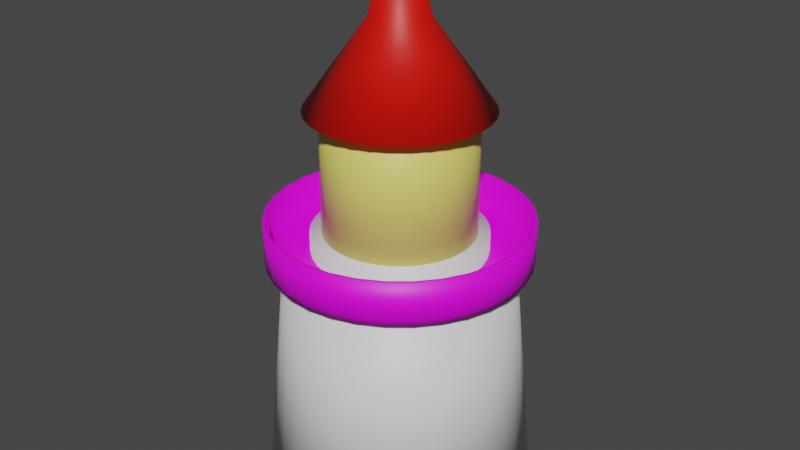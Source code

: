# Source: simpleLighthouse.blend  (saved by Blender 2.80.75; exported with 4.5.12 LTS)
import bpy
from mathutils import Matrix  # noqa: F401  (used for matrix-valued properties, if any)

bpy.ops.wm.read_factory_settings(use_empty=True)
scene = bpy.context.scene
scene.name = 'Scene'

# ---- collections
col_collection = bpy.data.collections.new('Collection'); scene.collection.children.link(col_collection)

# ---- materials (node trees are filled in below, after node groups)
mat_basemat = bpy.data.materials.new('baseMat')
mat_basemat.use_transparent_shadow = False
mat_fencematerial = bpy.data.materials.new('fenceMaterial')
mat_fencematerial.use_transparent_shadow = False
mat_transparent_grid = bpy.data.materials.new('transparent grid')
mat_transparent_grid.use_transparent_shadow = False
mat_top = bpy.data.materials.new('top')
mat_top.use_transparent_shadow = False

# ---- material node trees
mat_basemat.use_nodes = True; mat_basemat.node_tree.nodes.clear()
_N = mat_basemat.node_tree.nodes; _L = mat_basemat.node_tree.links
n0 = _N.new('ShaderNodeOutputMaterial'); n0.name = 'Material Output'; n0.location = (300, 300)
n1 = _N.new('ShaderNodeBsdfPrincipled'); n1.name = 'Principled BSDF'; n1.location = (10, 300)
n1.distribution = 'GGX'
n1.subsurface_method = 'BURLEY'
n1.inputs[3].default_value = 1.45
n1.inputs[27].default_value = (0.0, 0.0, 0.0, 1.0)
n1.inputs[28].default_value = 1.0
_L.new(n1.outputs[0], n0.inputs[0])
n0.is_active_output = True
mat_fencematerial.use_nodes = True; mat_fencematerial.node_tree.nodes.clear()
_N = mat_fencematerial.node_tree.nodes; _L = mat_fencematerial.node_tree.links
n0 = _N.new('ShaderNodeOutputMaterial'); n0.name = 'Material Output'; n0.location = (300, 300)
n1 = _N.new('ShaderNodeBsdfPrincipled'); n1.name = 'Principled BSDF'; n1.location = (10, 300)
n1.distribution = 'GGX'
n1.subsurface_method = 'BURLEY'
n1.inputs[3].default_value = 1.45
n1.inputs[27].default_value = (0.0, 0.0, 0.0, 1.0)
n1.inputs[28].default_value = 1.0
n2 = _N.new('ShaderNodeTexImage'); n2.name = 'Image Texture'; n2.location = (-190, 280)
_L.new(n1.outputs[0], n0.inputs[0])
_L.new(n2.outputs[0], n1.inputs[0])
n0.is_active_output = True
mat_transparent_grid.use_nodes = True; mat_transparent_grid.node_tree.nodes.clear()
_N = mat_transparent_grid.node_tree.nodes; _L = mat_transparent_grid.node_tree.links
n0 = _N.new('ShaderNodeOutputMaterial'); n0.name = 'Material Output'; n0.location = (300, 300)
n1 = _N.new('ShaderNodeBsdfPrincipled'); n1.name = 'Principled BSDF'; n1.location = (10, 300)
n1.distribution = 'GGX'
n1.subsurface_method = 'BURLEY'
n1.inputs[0].default_value = (0.8, 0.7314, 0.1603, 1.0)
n1.inputs[3].default_value = 1.45
n1.inputs[27].default_value = (0.0, 0.0, 0.0, 1.0)
n1.inputs[28].default_value = 1.0
_L.new(n1.outputs[0], n0.inputs[0])
n0.is_active_output = True
mat_top.use_nodes = True; mat_top.node_tree.nodes.clear()
_N = mat_top.node_tree.nodes; _L = mat_top.node_tree.links
n0 = _N.new('ShaderNodeOutputMaterial'); n0.name = 'Material Output'; n0.location = (300, 300)
n1 = _N.new('ShaderNodeBsdfPrincipled'); n1.name = 'Principled BSDF'; n1.location = (10, 300)
n1.distribution = 'GGX'
n1.subsurface_method = 'BURLEY'
n1.inputs[0].default_value = (0.8, 0.005073, 0.0, 1.0)
n1.inputs[3].default_value = 1.45
n1.inputs[27].default_value = (0.0, 0.0, 0.0, 1.0)
n1.inputs[28].default_value = 1.0
_L.new(n1.outputs[0], n0.inputs[0])
n0.is_active_output = True

# ---- world
world_world = bpy.data.worlds.new('World'); scene.world = world_world
world_world.use_nodes = True; world_world.node_tree.nodes.clear()
_N = world_world.node_tree.nodes; _L = world_world.node_tree.links
n0 = _N.new('ShaderNodeOutputWorld'); n0.name = 'World Output'; n0.location = (300, 300)
n1 = _N.new('ShaderNodeBackground'); n1.name = 'Background'; n1.location = (10, 300)
n1.inputs[0].default_value = (0.05088, 0.05088, 0.05088, 1.0)
_L.new(n1.outputs[0], n0.inputs[0])
n0.is_active_output = True
world_world.color = (0.05088, 0.05088, 0.05088)
world_world.use_sun_shadow = False
world_world.sun_shadow_jitter_overblur = 0.0

# ---- meshes
me_cylinder = bpy.data.meshes.new('Cylinder')
me_cylinder.from_pydata([(-4.332e-08, 1.809, -0.03551), (-3.282e-08, 1.515, 3.078), (0.3529, 1.774, -0.03551), (0.2957, 1.486, 3.078), (0.6922, 1.671, -0.03551), (0.58, 1.4, 3.078), (1.005, 1.504, -0.03551), (0.842, 1.26, 3.078), (1.279, 1.279, -0.03551), (1.072, 1.072, 3.078), (1.504, 1.005, -0.03551), (1.26, 0.842, 3.078), (1.671, 0.6922, -0.03551), (1.4, 0.58, 3.078), (1.774, 0.3529, -0.03551), (1.486, 0.2957, 3.078), (1.809, -1.211e-07, -0.03551), (1.515, -4.161e-08, 3.078), (1.774, -0.3529, -0.03551), (1.486, -0.2957, 3.078), (1.671, -0.6922, -0.03551), (1.4, -0.58, 3.078), (1.504, -1.005, -0.03551), (1.26, -0.842, 3.078), (1.279, -1.279, -0.03551), (1.072, -1.072, 3.078), (1.005, -1.504, -0.03551), (0.842, -1.26, 3.078), (0.6922, -1.671, -0.03551), (0.58, -1.4, 3.078), (0.3529, -1.774, -0.03551), (0.2957, -1.486, 3.078), (-6.327e-07, -1.809, -0.03551), (-5.266e-07, -1.515, 3.078), (-0.3529, -1.774, -0.03551), (-0.2957, -1.486, 3.078), (-0.6922, -1.671, -0.03551), (-0.58, -1.4, 3.078), (-1.005, -1.504, -0.03551), (-0.842, -1.26, 3.078), (-1.279, -1.279, -0.03551), (-1.072, -1.072, 3.078), (-1.504, -1.005, -0.03551), (-1.26, -0.842, 3.078), (-1.671, -0.6922, -0.03551), (-1.4, -0.58, 3.078), (-1.774, -0.3529, -0.03551), (-1.486, -0.2957, 3.078), (-1.809, 1.489e-06, -0.03551), (-1.515, 1.307e-06, 3.078), (-1.774, 0.3529, -0.03551), (-1.486, 0.2957, 3.078), (-1.671, 0.6922, -0.03551), (-1.4, 0.58, 3.078), (-1.504, 1.005, -0.03551), (-1.26, 0.842, 3.078), (-1.279, 1.279, -0.03551), (-1.072, 1.072, 3.078), (-1.005, 1.504, -0.03551), (-0.842, 1.26, 3.078), (-0.6922, 1.671, -0.03551), (-0.5799, 1.4, 3.078), (-0.3529, 1.774, -0.03551), (-0.2957, 1.486, 3.078), (-2.198e-08, 1.157, 3.078), (0.2258, 1.135, 3.078), (0.4429, 1.069, 3.078), (0.6429, 0.9622, 3.078), (0.8183, 0.8183, 3.078), (0.9622, 0.6429, 3.078), (1.069, 0.4429, 3.078), (1.135, 0.2258, 3.078), (1.157, 5.364e-08, 3.078), (1.135, -0.2258, 3.078), (1.069, -0.4429, 3.078), (0.9622, -0.6429, 3.078), (0.8183, -0.8183, 3.078), (0.6429, -0.9622, 3.078), (0.4429, -1.069, 3.078), (0.2258, -1.135, 3.078), (-3.991e-07, -1.157, 3.078), (-0.2258, -1.135, 3.078), (-0.4429, -1.069, 3.078), (-0.6429, -0.9622, 3.078), (-0.8183, -0.8183, 3.078), (-0.9622, -0.6429, 3.078), (-1.069, -0.4429, 3.078), (-1.135, -0.2258, 3.078), (-1.157, 1.084e-06, 3.078), (-1.135, 0.2258, 3.078), (-1.069, 0.4429, 3.078), (-0.9622, 0.6429, 3.078), (-0.8183, 0.8183, 3.078), (-0.6429, 0.9622, 3.078), (-0.4429, 1.069, 3.078), (-0.2258, 1.135, 3.078), (8.449e-08, 1.157, 3.461), (0.2258, 1.135, 3.461), (0.4429, 1.069, 3.461), (0.6429, 0.9622, 3.461), (0.8183, 0.8183, 3.461), (0.9622, 0.6429, 3.461), (1.069, 0.4429, 3.461), (1.135, 0.2258, 3.461), (1.157, 5.364e-08, 3.461), (1.135, -0.2258, 3.461), (1.069, -0.4429, 3.461), (0.9622, -0.6429, 3.461), (0.8183, -0.8183, 3.461), (0.6429, -0.9622, 3.461), (0.4429, -1.069, 3.461), (0.2258, -1.135, 3.461), (-2.926e-07, -1.157, 3.461), (-0.2258, -1.135, 3.461), (-0.4429, -1.069, 3.461), (-0.6429, -0.9622, 3.461), (-0.8183, -0.8183, 3.461), (-0.9622, -0.6429, 3.461), (-1.069, -0.4429, 3.461), (-1.135, -0.2258, 3.461), (-1.157, 1.084e-06, 3.461), (-1.135, 0.2258, 3.461), (-1.069, 0.4429, 3.461), (-0.9622, 0.6429, 3.461), (-0.8183, 0.8183, 3.461), (-0.6429, 0.9622, 3.461), (-0.4429, 1.069, 3.461), (-0.2258, 1.135, 3.461)], [], [(0, 1, 3, 2), (2, 3, 5, 4), (4, 5, 7, 6), (6, 7, 9, 8), (8, 9, 11, 10), (10, 11, 13, 12), (12, 13, 15, 14), (14, 15, 17, 16), (16, 17, 19, 18), (18, 19, 21, 20), (20, 21, 23, 22), (22, 23, 25, 24), (24, 25, 27, 26), (26, 27, 29, 28), (28, 29, 31, 30), (30, 31, 33, 32), (32, 33, 35, 34), (34, 35, 37, 36), (36, 37, 39, 38), (38, 39, 41, 40), (40, 41, 43, 42), (42, 43, 45, 44), (44, 45, 47, 46), (46, 47, 49, 48), (48, 49, 51, 50), (50, 51, 53, 52), (52, 53, 55, 54), (54, 55, 57, 56), (56, 57, 59, 58), (58, 59, 61, 60), (17, 15, 71, 72), (60, 61, 63, 62), (62, 63, 1, 0), (0, 2, 4, 6, 8, 10, 12, 14, 16, 18, 20, 22, 24, 26, 28, 30, 32, 34, 36, 38, 40, 42, 44, 46, 48, 50, 52, 54, 56, 58, 60, 62), (72, 71, 103, 104), (35, 33, 80, 81), (53, 51, 89, 90), (9, 7, 67, 68), (27, 25, 76, 77), (45, 43, 85, 86), (63, 61, 94, 95), (19, 17, 72, 73), (37, 35, 81, 82), (55, 53, 90, 91), (11, 9, 68, 69), (29, 27, 77, 78), (47, 45, 86, 87), (3, 1, 64, 65), (1, 63, 95, 64), (21, 19, 73, 74), (39, 37, 82, 83), (57, 55, 91, 92), (13, 11, 69, 70), (31, 29, 78, 79), (49, 47, 87, 88), (5, 3, 65, 66), (23, 21, 74, 75), (41, 39, 83, 84), (59, 57, 92, 93), (15, 13, 70, 71), (33, 31, 79, 80), (51, 49, 88, 89), (7, 5, 66, 67), (25, 23, 75, 76), (43, 41, 84, 85), (61, 59, 93, 94), (97, 96, 127, 126, 125, 124, 123, 122, 121, 120, 119, 118, 117, 116, 115, 114, 113, 112, 111, 110, 109, 108, 107, 106, 105, 104, 103, 102, 101, 100, 99, 98), (86, 85, 117, 118), (73, 72, 104, 105), (87, 86, 118, 119), (74, 73, 105, 106), (88, 87, 119, 120), (75, 74, 106, 107), (89, 88, 120, 121), (76, 75, 107, 108), (90, 89, 121, 122), (77, 76, 108, 109), (91, 90, 122, 123), (78, 77, 109, 110), (65, 64, 96, 97), (92, 91, 123, 124), (79, 78, 110, 111), (66, 65, 97, 98), (93, 92, 124, 125), (80, 79, 111, 112), (67, 66, 98, 99), (94, 93, 125, 126), (81, 80, 112, 113), (68, 67, 99, 100), (95, 94, 126, 127), (82, 81, 113, 114), (69, 68, 100, 101), (64, 95, 127, 96), (83, 82, 114, 115), (70, 69, 101, 102), (84, 83, 115, 116), (71, 70, 102, 103), (85, 84, 116, 117)])
me_cylinder.polygons.foreach_set('use_smooth', [True] * 98)
_uv = me_cylinder.uv_layers.new(name='UVMap')
_uv.uv.foreach_set('vector', [1.0, 0.5, 1.0, 1.0, 0.9688, 1.0, 0.9688, 0.5, 0.9688, 0.5, 0.9688, 1.0, 0.9375, 1.0, 0.9375, 0.5, 0.9375, 0.5, 0.9375, 1.0, 0.9062, 1.0, 0.9062, 0.5, 0.9062, 0.5, 0.9062, 1.0, 0.875, 1.0, 0.875, 0.5, 0.875, 0.5, 0.875, 1.0, 0.8438, 1.0, 0.8438, 0.5, 0.8438, 0.5, 0.8438, 1.0, 0.8125, 1.0, 0.8125, 0.5, 0.8125, 0.5, 0.8125, 1.0, 0.7812, 1.0, 0.7812, 0.5, 0.7812, 0.5, 0.7812, 1.0, 0.75, 1.0, 0.75, 0.5, 0.75, 0.5, 0.75, 1.0, 0.7188, 1.0, 0.7188, 0.5, 0.7188, 0.5, 0.7188, 1.0, 0.6875, 1.0, 0.6875, 0.5, 0.6875, 0.5, 0.6875, 1.0, 0.6562, 1.0, 0.6562, 0.5, 0.6562, 0.5, 0.6562, 1.0, 0.625, 1.0, 0.625, 0.5, 0.625, 0.5, 0.625, 1.0, 0.5938, 1.0, 0.5938, 0.5, 0.5938, 0.5, 0.5938, 1.0, 0.5625, 1.0, 0.5625, 0.5, 0.5625, 0.5, 0.5625, 1.0, 0.5312, 1.0, 0.5312, 0.5, 0.5312, 0.5, 0.5312, 1.0, 0.5, 1.0, 0.5, 0.5, 0.5, 0.5, 0.5, 1.0, 0.4688, 1.0, 0.4688, 0.5, 0.4688, 0.5, 0.4688, 1.0, 0.4375, 1.0, 0.4375, 0.5, 0.4375, 0.5, 0.4375, 1.0, 0.4062, 1.0, 0.4062, 0.5, 0.4062, 0.5, 0.4062, 1.0, 0.375, 1.0, 0.375, 0.5, 0.375, 0.5, 0.375, 1.0, 0.3438, 1.0, 0.3438, 0.5, 0.3438, 0.5, 0.3438, 1.0, 0.3125, 1.0, 0.3125, 0.5, 0.3125, 0.5, 0.3125, 1.0, 0.2812, 1.0, 0.2812, 0.5, 0.2812, 0.5, 0.2812, 1.0, 0.25, 1.0, 0.25, 0.5, 0.25, 0.5, 0.25, 1.0, 0.2188, 1.0, 0.2188, 0.5, 0.2188, 0.5, 0.2188, 1.0, 0.1875, 1.0, 0.1875, 0.5, 0.1875, 0.5, 0.1875, 1.0, 0.1562, 1.0, 0.1562, 0.5, 0.1562, 0.5, 0.1562, 1.0, 0.125, 1.0, 0.125, 0.5, 0.125, 0.5, 0.125, 1.0, 0.09375, 1.0, 0.09375, 0.5, 0.09375, 0.5, 0.09375, 1.0, 0.0625, 1.0, 0.0625, 0.5, 0.75, 1.0, 0.7812, 1.0, 0.7812, 1.0, 0.75, 1.0, 0.0625, 0.5, 0.0625, 1.0, 0.03125, 1.0, 0.03125, 0.5, 0.03125, 0.5, 0.03125, 1.0, 0.0, 1.0, 0.0, 0.5, 0.75, 0.49, 0.7968, 0.4854, 0.8418, 0.4717, 0.8833, 0.4496, 0.9197, 0.4197, 0.9496, 0.3833, 0.9717, 0.3418, 0.9854, 0.2968, 0.99, 0.25, 0.9854, 0.2032, 0.9717, 0.1582, 0.9496, 0.1167, 0.9197, 0.08029, 0.8833, 0.05045, 0.8418, 0.02827, 0.7968, 0.01461, 0.75, 0.01, 0.7032, 0.01461, 0.6582, 0.02827, 0.6167, 0.05045, 0.5803, 0.08029, 0.5504, 0.1167, 0.5283, 0.1582, 0.5146, 0.2032, 0.51, 0.25, 0.5146, 0.2968, 0.5283, 0.3418, 0.5504, 0.3833, 0.5803, 0.4197, 0.6167, 0.4496, 0.6582, 0.4717, 0.7032, 0.4854, 0.75, 1.0, 0.7812, 1.0, 0.7812, 1.0, 0.75, 1.0, 0.4688, 1.0, 0.5, 1.0, 0.5, 1.0, 0.4688, 1.0, 0.1875, 1.0, 0.2188, 1.0, 0.2188, 1.0, 0.1875, 1.0, 0.875, 1.0, 0.9062, 1.0, 0.9062, 1.0, 0.875, 1.0, 0.5938, 1.0, 0.625, 1.0, 0.625, 1.0, 0.5938, 1.0, 0.3125, 1.0, 0.3438, 1.0, 0.3438, 1.0, 0.3125, 1.0, 0.03125, 1.0, 0.0625, 1.0, 0.0625, 1.0, 0.03125, 1.0, 0.7188, 1.0, 0.75, 1.0, 0.75, 1.0, 0.7188, 1.0, 0.4375, 1.0, 0.4688, 1.0, 0.4688, 1.0, 0.4375, 1.0, 0.1562, 1.0, 0.1875, 1.0, 0.1875, 1.0, 0.1562, 1.0, 0.8438, 1.0, 0.875, 1.0, 0.875, 1.0, 0.8438, 1.0, 0.5625, 1.0, 0.5938, 1.0, 0.5938, 1.0, 0.5625, 1.0, 0.2812, 1.0, 0.3125, 1.0, 0.3125, 1.0, 0.2812, 1.0, 0.9688, 1.0, 1.0, 1.0, 1.0, 1.0, 0.9688, 1.0, 0.0, 1.0, 0.03125, 1.0, 0.03125, 1.0, 0.0, 1.0, 0.6875, 1.0, 0.7188, 1.0, 0.7188, 1.0, 0.6875, 1.0, 0.4062, 1.0, 0.4375, 1.0, 0.4375, 1.0, 0.4062, 1.0, 0.125, 1.0, 0.1562, 1.0, 0.1562, 1.0, 0.125, 1.0, 0.8125, 1.0, 0.8438, 1.0, 0.8438, 1.0, 0.8125, 1.0, 0.5312, 1.0, 0.5625, 1.0, 0.5625, 1.0, 0.5312, 1.0, 0.25, 1.0, 0.2812, 1.0, 0.2812, 1.0, 0.25, 1.0, 0.9375, 1.0, 0.9688, 1.0, 0.9688, 1.0, 0.9375, 1.0, 0.6562, 1.0, 0.6875, 1.0, 0.6875, 1.0, 0.6562, 1.0, 0.375, 1.0, 0.4062, 1.0, 0.4062, 1.0, 0.375, 1.0, 0.09375, 1.0, 0.125, 1.0, 0.125, 1.0, 0.09375, 1.0, 0.7812, 1.0, 0.8125, 1.0, 0.8125, 1.0, 0.7812, 1.0, 0.5, 1.0, 0.5312, 1.0, 0.5312, 1.0, 0.5, 1.0, 0.2188, 1.0, 0.25, 1.0, 0.25, 1.0, 0.2188, 1.0, 0.9062, 1.0, 0.9375, 1.0, 0.9375, 1.0, 0.9062, 1.0, 0.625, 1.0, 0.6562, 1.0, 0.6562, 1.0, 0.625, 1.0, 0.3438, 1.0, 0.375, 1.0, 0.375, 1.0, 0.3438, 1.0, 0.0625, 1.0, 0.09375, 1.0, 0.09375, 1.0, 0.0625, 1.0, 0.2968, 0.4854, 0.25, 0.49, 0.2032, 0.4854, 0.1582, 0.4717, 0.1167, 0.4496, 0.08029, 0.4197, 0.05045, 0.3833, 0.02827, 0.3418, 0.01461, 0.2968, 0.01, 0.25, 0.01461, 0.2032, 0.02827, 0.1582, 0.05045, 0.1167, 0.08029, 0.08029, 0.1167, 0.05045, 0.1582, 0.02827, 0.2032, 0.01461, 0.25, 0.01, 0.2968, 0.01461, 0.3418, 0.02827, 0.3833, 0.05045, 0.4197, 0.08029, 0.4496, 0.1167, 0.4717, 0.1582, 0.4854, 0.2032, 0.49, 0.25, 0.4854, 0.2968, 0.4717, 0.3418, 0.4496, 0.3833, 0.4197, 0.4197, 0.3833, 0.4496, 0.3418, 0.4717, 0.3125, 1.0, 0.3438, 1.0, 0.3438, 1.0, 0.3125, 1.0, 0.7188, 1.0, 0.75, 1.0, 0.75, 1.0, 0.7188, 1.0, 0.2812, 1.0, 0.3125, 1.0, 0.3125, 1.0, 0.2812, 1.0, 0.6875, 1.0, 0.7188, 1.0, 0.7188, 1.0, 0.6875, 1.0, 0.25, 1.0, 0.2812, 1.0, 0.2812, 1.0, 0.25, 1.0, 0.6562, 1.0, 0.6875, 1.0, 0.6875, 1.0, 0.6562, 1.0, 0.2188, 1.0, 0.25, 1.0, 0.25, 1.0, 0.2188, 1.0, 0.625, 1.0, 0.6562, 1.0, 0.6562, 1.0, 0.625, 1.0, 0.1875, 1.0, 0.2188, 1.0, 0.2188, 1.0, 0.1875, 1.0, 0.5938, 1.0, 0.625, 1.0, 0.625, 1.0, 0.5938, 1.0, 0.1562, 1.0, 0.1875, 1.0, 0.1875, 1.0, 0.1562, 1.0, 0.5625, 1.0, 0.5938, 1.0, 0.5938, 1.0, 0.5625, 1.0, 0.9688, 1.0, 1.0, 1.0, 1.0, 1.0, 0.9688, 1.0, 0.125, 1.0, 0.1562, 1.0, 0.1562, 1.0, 0.125, 1.0, 0.5312, 1.0, 0.5625, 1.0, 0.5625, 1.0, 0.5312, 1.0, 0.9375, 1.0, 0.9688, 1.0, 0.9688, 1.0, 0.9375, 1.0, 0.09375, 1.0, 0.125, 1.0, 0.125, 1.0, 0.09375, 1.0, 0.5, 1.0, 0.5312, 1.0, 0.5312, 1.0, 0.5, 1.0, 0.9062, 1.0, 0.9375, 1.0, 0.9375, 1.0, 0.9062, 1.0, 0.0625, 1.0, 0.09375, 1.0, 0.09375, 1.0, 0.0625, 1.0, 0.4688, 1.0, 0.5, 1.0, 0.5, 1.0, 0.4688, 1.0, 0.875, 1.0, 0.9062, 1.0, 0.9062, 1.0, 0.875, 1.0, 0.03125, 1.0, 0.0625, 1.0, 0.0625, 1.0, 0.03125, 1.0, 0.4375, 1.0, 0.4688, 1.0, 0.4688, 1.0, 0.4375, 1.0, 0.8438, 1.0, 0.875, 1.0, 0.875, 1.0, 0.8438, 1.0, 0.0, 1.0, 0.03125, 1.0, 0.03125, 1.0, 0.0, 1.0, 0.4062, 1.0, 0.4375, 1.0, 0.4375, 1.0, 0.4062, 1.0, 0.8125, 1.0, 0.8438, 1.0, 0.8438, 1.0, 0.8125, 1.0, 0.375, 1.0, 0.4062, 1.0, 0.4062, 1.0, 0.375, 1.0, 0.7812, 1.0, 0.8125, 1.0, 0.8125, 1.0, 0.7812, 1.0, 0.3438, 1.0, 0.375, 1.0, 0.375, 1.0, 0.3438, 1.0])
me_cylinder.materials.append(mat_basemat)
me_cylinder.use_remesh_fix_poles = True
me_cylinder.use_remesh_preserve_attributes = False
me_cylinder.use_mirror_vertex_groups = False
me_cylinder.update()
me_cylinder_001 = bpy.data.meshes.new('Cylinder.001')
me_cylinder_001.from_pydata([(-3.803e-08, 1.747, 3.097), (-3.803e-08, 1.747, 3.141), (0.3408, 1.713, 3.097), (0.3408, 1.713, 3.141), (0.6684, 1.614, 3.097), (0.6684, 1.614, 3.141), (0.9704, 1.452, 3.097), (0.9704, 1.452, 3.141), (1.235, 1.235, 3.097), (1.235, 1.235, 3.141), (1.452, 0.9704, 3.097), (1.452, 0.9704, 3.141), (1.614, 0.6684, 3.097), (1.614, 0.6684, 3.141), (1.713, 0.3408, 3.097), (1.713, 0.3408, 3.141), (1.747, -1.051e-07, 3.097), (1.747, -1.051e-07, 3.141), (1.713, -0.3408, 3.097), (1.713, -0.3408, 3.141), (1.614, -0.6684, 3.097), (1.614, -0.6684, 3.141), (1.452, -0.9704, 3.097), (1.452, -0.9704, 3.141), (1.235, -1.235, 3.097), (1.235, -1.235, 3.141), (0.9704, -1.452, 3.097), (0.9704, -1.452, 3.141), (0.6684, -1.614, 3.097), (0.6684, -1.614, 3.141), (0.3408, -1.713, 3.097), (0.3408, -1.713, 3.141), (-6.072e-07, -1.747, 3.097), (-6.072e-07, -1.747, 3.141), (-0.3408, -1.713, 3.097), (-0.3408, -1.713, 3.141), (-0.6684, -1.614, 3.097), (-0.6684, -1.614, 3.141), (-0.9704, -1.452, 3.097), (-0.9704, -1.452, 3.141), (-1.235, -1.235, 3.097), (-1.235, -1.235, 3.141), (-1.452, -0.9704, 3.097), (-1.452, -0.9704, 3.141), (-1.614, -0.6684, 3.097), (-1.614, -0.6684, 3.141), (-1.713, -0.3408, 3.097), (-1.713, -0.3408, 3.141), (-1.747, 1.45e-06, 3.097), (-1.747, 1.45e-06, 3.141), (-1.713, 0.3408, 3.097), (-1.713, 0.3408, 3.141), (-1.614, 0.6684, 3.097), (-1.614, 0.6684, 3.141), (-1.452, 0.9704, 3.097), (-1.452, 0.9704, 3.141), (-1.235, 1.235, 3.097), (-1.235, 1.235, 3.141), (-0.9704, 1.452, 3.097), (-0.9704, 1.452, 3.141), (-0.6684, 1.614, 3.097), (-0.6684, 1.614, 3.141), (-0.3408, 1.713, 3.097), (-0.3408, 1.713, 3.141), (-3.472e-08, 1.747, 3.663), (0.3408, 1.713, 3.663), (0.6684, 1.614, 3.663), (0.9704, 1.452, 3.663), (1.235, 1.235, 3.663), (1.452, 0.9704, 3.663), (1.614, 0.6684, 3.663), (1.713, 0.3408, 3.663), (1.747, -1.051e-07, 3.663), (1.713, -0.3408, 3.663), (1.614, -0.6684, 3.663), (1.452, -0.9704, 3.663), (1.235, -1.235, 3.663), (0.9704, -1.452, 3.663), (0.6684, -1.614, 3.663), (0.3408, -1.713, 3.663), (-6.039e-07, -1.747, 3.663), (-0.3408, -1.713, 3.663), (-0.6684, -1.614, 3.663), (-0.9704, -1.452, 3.663), (-1.235, -1.235, 3.663), (-1.452, -0.9704, 3.663), (-1.614, -0.6684, 3.663), (-1.713, -0.3408, 3.663), (-1.747, 1.45e-06, 3.663), (-1.713, 0.3408, 3.663), (-1.614, 0.6684, 3.663), (-1.452, 0.9704, 3.663), (-1.235, 1.235, 3.663), (-0.9704, 1.452, 3.663), (-0.6684, 1.614, 3.663), (-0.3408, 1.713, 3.663), (-3.184e-08, 1.708, 3.663), (0.3332, 1.675, 3.663), (0.6536, 1.578, 3.663), (0.949, 1.42, 3.663), (1.208, 1.208, 3.663), (1.42, 0.949, 3.663), (1.578, 0.6536, 3.663), (1.675, 0.3332, 3.663), (1.708, -9.7e-08, 3.663), (1.675, -0.3332, 3.663), (1.578, -0.6536, 3.663), (1.42, -0.949, 3.663), (1.208, -1.208, 3.663), (0.949, -1.42, 3.663), (0.6536, -1.578, 3.663), (0.3332, -1.675, 3.663), (-5.884e-07, -1.708, 3.663), (-0.3332, -1.675, 3.663), (-0.6536, -1.578, 3.663), (-0.949, -1.42, 3.663), (-1.208, -1.208, 3.663), (-1.42, -0.949, 3.663), (-1.578, -0.6536, 3.663), (-1.675, -0.3332, 3.663), (-1.708, 1.423e-06, 3.663), (-1.675, 0.3332, 3.663), (-1.578, 0.6537, 3.663), (-1.42, 0.949, 3.663), (-1.208, 1.208, 3.663), (-0.9489, 1.42, 3.663), (-0.6536, 1.578, 3.663), (-0.3332, 1.675, 3.663), (-3.184e-08, 1.708, 3.203), (0.3332, 1.675, 3.203), (0.6536, 1.578, 3.203), (0.949, 1.42, 3.203), (1.208, 1.208, 3.203), (1.42, 0.949, 3.203), (1.578, 0.6536, 3.203), (1.675, 0.3332, 3.203), (1.708, -9.7e-08, 3.203), (1.675, -0.3332, 3.203), (1.578, -0.6536, 3.203), (1.42, -0.949, 3.203), (1.208, -1.208, 3.203), (0.949, -1.42, 3.203), (0.6536, -1.578, 3.203), (0.3332, -1.675, 3.203), (-5.884e-07, -1.708, 3.203), (-0.3332, -1.675, 3.203), (-0.6536, -1.578, 3.203), (-0.949, -1.42, 3.203), (-1.208, -1.208, 3.203), (-1.42, -0.949, 3.203), (-1.578, -0.6536, 3.203), (-1.675, -0.3332, 3.203), (-1.708, 1.423e-06, 3.203), (-1.675, 0.3332, 3.203), (-1.578, 0.6537, 3.203), (-1.42, 0.949, 3.203), (-1.208, 1.208, 3.203), (-0.9489, 1.42, 3.203), (-0.6536, 1.578, 3.203), (-0.3332, 1.675, 3.203), (-6.428e-09, 1.088, 3.203), (0.2123, 1.067, 3.203), (0.4164, 1.005, 3.203), (0.6046, 0.9048, 3.203), (0.7695, 0.7695, 3.203), (0.9048, 0.6046, 3.203), (1.005, 0.4164, 3.203), (1.067, 0.2123, 3.203), (1.088, 6.259e-08, 3.203), (1.067, -0.2123, 3.203), (1.005, -0.4164, 3.203), (0.9048, -0.6046, 3.203), (0.7695, -0.7695, 3.203), (0.6046, -0.9048, 3.203), (0.4164, -1.005, 3.203), (0.2123, -1.067, 3.203), (-3.61e-07, -1.088, 3.203), (-0.2123, -1.067, 3.203), (-0.4164, -1.005, 3.203), (-0.6046, -0.9048, 3.203), (-0.7695, -0.7695, 3.203), (-0.9048, -0.6046, 3.203), (-1.005, -0.4164, 3.203), (-1.067, -0.2123, 3.203), (-1.088, 1.031e-06, 3.203), (-1.067, 0.2123, 3.203), (-1.005, 0.4164, 3.203), (-0.9048, 0.6046, 3.203), (-0.7695, 0.7695, 3.203), (-0.6046, 0.9048, 3.203), (-0.4164, 1.005, 3.203), (-0.2123, 1.067, 3.203)], [], [(0, 1, 3, 2), (2, 3, 5, 4), (4, 5, 7, 6), (6, 7, 9, 8), (8, 9, 11, 10), (10, 11, 13, 12), (12, 13, 15, 14), (14, 15, 17, 16), (16, 17, 19, 18), (18, 19, 21, 20), (20, 21, 23, 22), (22, 23, 25, 24), (24, 25, 27, 26), (26, 27, 29, 28), (28, 29, 31, 30), (30, 31, 33, 32), (32, 33, 35, 34), (34, 35, 37, 36), (36, 37, 39, 38), (38, 39, 41, 40), (40, 41, 43, 42), (42, 43, 45, 44), (44, 45, 47, 46), (46, 47, 49, 48), (48, 49, 51, 50), (50, 51, 53, 52), (52, 53, 55, 54), (54, 55, 57, 56), (56, 57, 59, 58), (58, 59, 61, 60), (60, 61, 63, 62), (62, 63, 1, 0), (0, 2, 4, 6, 8, 10, 12, 14, 16, 18, 20, 22, 24, 26, 28, 30, 32, 34, 36, 38, 40, 42, 44, 46, 48, 50, 52, 54, 56, 58, 60, 62), (51, 49, 88, 89), (33, 31, 79, 80), (15, 13, 70, 71), (59, 57, 92, 93), (41, 39, 83, 84), (23, 21, 74, 75), (5, 3, 65, 66), (49, 47, 87, 88), (31, 29, 78, 79), (13, 11, 69, 70), (57, 55, 91, 92), (39, 37, 82, 83), (21, 19, 73, 74), (1, 63, 95, 64), (3, 1, 64, 65), (47, 45, 86, 87), (29, 27, 77, 78), (11, 9, 68, 69), (55, 53, 90, 91), (37, 35, 81, 82), (19, 17, 72, 73), (63, 61, 94, 95), (45, 43, 85, 86), (27, 25, 76, 77), (9, 7, 67, 68), (53, 51, 89, 90), (35, 33, 80, 81), (17, 15, 71, 72), (61, 59, 93, 94), (43, 41, 84, 85), (25, 23, 75, 76), (7, 5, 66, 67), (67, 66, 98, 99), (76, 75, 107, 108), (85, 84, 116, 117), (94, 93, 125, 126), (72, 71, 103, 104), (81, 80, 112, 113), (90, 89, 121, 122), (68, 67, 99, 100), (77, 76, 108, 109), (86, 85, 117, 118), (95, 94, 126, 127), (73, 72, 104, 105), (82, 81, 113, 114), (91, 90, 122, 123), (69, 68, 100, 101), (78, 77, 109, 110), (87, 86, 118, 119), (65, 64, 96, 97), (64, 95, 127, 96), (74, 73, 105, 106), (83, 82, 114, 115), (92, 91, 123, 124), (70, 69, 101, 102), (79, 78, 110, 111), (88, 87, 119, 120), (66, 65, 97, 98), (75, 74, 106, 107), (84, 83, 115, 116), (93, 92, 124, 125), (71, 70, 102, 103), (80, 79, 111, 112), (89, 88, 120, 121), (3, 5, 7, 9, 11, 13, 15, 17, 19, 21, 23, 25, 27, 29, 31, 33, 35, 37, 39, 41, 43, 45, 47, 49, 51, 53, 55, 57, 59, 61, 63, 1), (112, 111, 143, 144), (99, 98, 130, 131), (126, 125, 157, 158), (113, 112, 144, 145), (100, 99, 131, 132), (127, 126, 158, 159), (114, 113, 145, 146), (101, 100, 132, 133), (96, 127, 159, 128), (115, 114, 146, 147), (102, 101, 133, 134), (116, 115, 147, 148), (103, 102, 134, 135), (117, 116, 148, 149), (104, 103, 135, 136), (118, 117, 149, 150), (105, 104, 136, 137), (119, 118, 150, 151), (106, 105, 137, 138), (120, 119, 151, 152), (107, 106, 138, 139), (121, 120, 152, 153), (108, 107, 139, 140), (122, 121, 153, 154), (109, 108, 140, 141), (123, 122, 154, 155), (110, 109, 141, 142), (97, 96, 128, 129), (124, 123, 155, 156), (111, 110, 142, 143), (98, 97, 129, 130), (125, 124, 156, 157), (147, 146, 178, 179), (134, 133, 165, 166), (148, 147, 179, 180), (135, 134, 166, 167), (149, 148, 180, 181), (136, 135, 167, 168), (150, 149, 181, 182), (137, 136, 168, 169), (151, 150, 182, 183), (138, 137, 169, 170), (152, 151, 183, 184), (139, 138, 170, 171), (153, 152, 184, 185), (140, 139, 171, 172), (154, 153, 185, 186), (141, 140, 172, 173), (155, 154, 186, 187), (142, 141, 173, 174), (129, 128, 160, 161), (156, 155, 187, 188), (143, 142, 174, 175), (130, 129, 161, 162), (157, 156, 188, 189), (144, 143, 175, 176), (131, 130, 162, 163), (158, 157, 189, 190), (145, 144, 176, 177), (132, 131, 163, 164), (159, 158, 190, 191), (146, 145, 177, 178), (133, 132, 164, 165), (128, 159, 191, 160)])
me_cylinder_001.polygons.foreach_set('use_smooth', [True] * 162)
_uv = me_cylinder_001.uv_layers.new(name='UVMap')
_uv.uv.foreach_set('vector', [1.0, 0.5, 1.0, 1.0, 0.9688, 1.0, 0.9688, 0.5, 0.9688, 0.5, 0.9688, 1.0, 0.9375, 1.0, 0.9375, 0.5, 0.9375, 0.5, 0.9375, 1.0, 0.9062, 1.0, 0.9062, 0.5, 0.9062, 0.5, 0.9062, 1.0, 0.875, 1.0, 0.875, 0.5, 0.875, 0.5, 0.875, 1.0, 0.8438, 1.0, 0.8438, 0.5, 0.8438, 0.5, 0.8438, 1.0, 0.8125, 1.0, 0.8125, 0.5, 0.8125, 0.5, 0.8125, 1.0, 0.7812, 1.0, 0.7812, 0.5, 0.7812, 0.5, 0.7812, 1.0, 0.75, 1.0, 0.75, 0.5, 0.75, 0.5, 0.75, 1.0, 0.7188, 1.0, 0.7188, 0.5, 0.7188, 0.5, 0.7188, 1.0, 0.6875, 1.0, 0.6875, 0.5, 0.6875, 0.5, 0.6875, 1.0, 0.6562, 1.0, 0.6562, 0.5, 0.6562, 0.5, 0.6562, 1.0, 0.625, 1.0, 0.625, 0.5, 0.625, 0.5, 0.625, 1.0, 0.5938, 1.0, 0.5938, 0.5, 0.5938, 0.5, 0.5938, 1.0, 0.5625, 1.0, 0.5625, 0.5, 0.5625, 0.5, 0.5625, 1.0, 0.5312, 1.0, 0.5312, 0.5, 0.5312, 0.5, 0.5312, 1.0, 0.5, 1.0, 0.5, 0.5, 0.5, 0.5, 0.5, 1.0, 0.4688, 1.0, 0.4688, 0.5, 0.4688, 0.5, 0.4688, 1.0, 0.4375, 1.0, 0.4375, 0.5, 0.4375, 0.5, 0.4375, 1.0, 0.4062, 1.0, 0.4062, 0.5, 0.4062, 0.5, 0.4062, 1.0, 0.375, 1.0, 0.375, 0.5, 0.375, 0.5, 0.375, 1.0, 0.3438, 1.0, 0.3438, 0.5, 0.3438, 0.5, 0.3438, 1.0, 0.3125, 1.0, 0.3125, 0.5, 0.3125, 0.5, 0.3125, 1.0, 0.2812, 1.0, 0.2812, 0.5, 0.2812, 0.5, 0.2812, 1.0, 0.25, 1.0, 0.25, 0.5, 0.25, 0.5, 0.25, 1.0, 0.2188, 1.0, 0.2188, 0.5, 0.2188, 0.5, 0.2188, 1.0, 0.1875, 1.0, 0.1875, 0.5, 0.1875, 0.5, 0.1875, 1.0, 0.1562, 1.0, 0.1562, 0.5, 0.1562, 0.5, 0.1562, 1.0, 0.125, 1.0, 0.125, 0.5, 0.125, 0.5, 0.125, 1.0, 0.09375, 1.0, 0.09375, 0.5, 0.09375, 0.5, 0.09375, 1.0, 0.0625, 1.0, 0.0625, 0.5, 0.0625, 0.5, 0.0625, 1.0, 0.03125, 1.0, 0.03125, 0.5, 0.03125, 0.5, 0.03125, 1.0, 0.0, 1.0, 0.0, 0.5, 0.75, 0.49, 0.7968, 0.4854, 0.8418, 0.4717, 0.8833, 0.4496, 0.9197, 0.4197, 0.9496, 0.3833, 0.9717, 0.3418, 0.9854, 0.2968, 0.99, 0.25, 0.9854, 0.2032, 0.9717, 0.1582, 0.9496, 0.1167, 0.9197, 0.08029, 0.8833, 0.05045, 0.8418, 0.02827, 0.7968, 0.01461, 0.75, 0.01, 0.7032, 0.01461, 0.6582, 0.02827, 0.6167, 0.05045, 0.5803, 0.08029, 0.5504, 0.1167, 0.5283, 0.1582, 0.5146, 0.2032, 0.51, 0.25, 0.5146, 0.2968, 0.5283, 0.3418, 0.5504, 0.3833, 0.5803, 0.4197, 0.6167, 0.4496, 0.6582, 0.4717, 0.7032, 0.4854, 0.2188, 1.0, 0.25, 1.0, 0.25, 1.0, 0.2188, 1.0, 0.5, 1.0, 0.5312, 1.0, 0.5312, 1.0, 0.5, 1.0, 0.7812, 1.0, 0.8125, 1.0, 0.8125, 1.0, 0.7812, 1.0, 0.09375, 1.0, 0.125, 1.0, 0.125, 1.0, 0.09375, 1.0, 0.375, 1.0, 0.4062, 1.0, 0.4062, 1.0, 0.375, 1.0, 0.6562, 1.0, 0.6875, 1.0, 0.6875, 1.0, 0.6562, 1.0, 0.9375, 1.0, 0.9688, 1.0, 0.9688, 1.0, 0.9375, 1.0, 0.25, 1.0, 0.2812, 1.0, 0.2812, 1.0, 0.25, 1.0, 0.5312, 1.0, 0.5625, 1.0, 0.5625, 1.0, 0.5312, 1.0, 0.8125, 1.0, 0.8438, 1.0, 0.8438, 1.0, 0.8125, 1.0, 0.125, 1.0, 0.1562, 1.0, 0.1562, 1.0, 0.125, 1.0, 0.4062, 1.0, 0.4375, 1.0, 0.4375, 1.0, 0.4062, 1.0, 0.6875, 1.0, 0.7188, 1.0, 0.7188, 1.0, 0.6875, 1.0, 0.0, 1.0, 0.03125, 1.0, 0.03125, 1.0, 0.0, 1.0, 0.9688, 1.0, 1.0, 1.0, 1.0, 1.0, 0.9688, 1.0, 0.2812, 1.0, 0.3125, 1.0, 0.3125, 1.0, 0.2812, 1.0, 0.5625, 1.0, 0.5938, 1.0, 0.5938, 1.0, 0.5625, 1.0, 0.8438, 1.0, 0.875, 1.0, 0.875, 1.0, 0.8438, 1.0, 0.1562, 1.0, 0.1875, 1.0, 0.1875, 1.0, 0.1562, 1.0, 0.4375, 1.0, 0.4688, 1.0, 0.4688, 1.0, 0.4375, 1.0, 0.7188, 1.0, 0.75, 1.0, 0.75, 1.0, 0.7188, 1.0, 0.03125, 1.0, 0.0625, 1.0, 0.0625, 1.0, 0.03125, 1.0, 0.3125, 1.0, 0.3438, 1.0, 0.3438, 1.0, 0.3125, 1.0, 0.5938, 1.0, 0.625, 1.0, 0.625, 1.0, 0.5938, 1.0, 0.875, 1.0, 0.9062, 1.0, 0.9062, 1.0, 0.875, 1.0, 0.1875, 1.0, 0.2188, 1.0, 0.2188, 1.0, 0.1875, 1.0, 0.4688, 1.0, 0.5, 1.0, 0.5, 1.0, 0.4688, 1.0, 0.75, 1.0, 0.7812, 1.0, 0.7812, 1.0, 0.75, 1.0, 0.0625, 1.0, 0.09375, 1.0, 0.09375, 1.0, 0.0625, 1.0, 0.3438, 1.0, 0.375, 1.0, 0.375, 1.0, 0.3438, 1.0, 0.625, 1.0, 0.6562, 1.0, 0.6562, 1.0, 0.625, 1.0, 0.9062, 1.0, 0.9375, 1.0, 0.9375, 1.0, 0.9062, 1.0, 0.9062, 1.0, 0.9375, 1.0, 0.9375, 1.0, 0.9062, 1.0, 0.625, 1.0, 0.6562, 1.0, 0.6562, 1.0, 0.625, 1.0, 0.3438, 1.0, 0.375, 1.0, 0.375, 1.0, 0.3438, 1.0, 0.0625, 1.0, 0.09375, 1.0, 0.09375, 1.0, 0.0625, 1.0, 0.75, 1.0, 0.7812, 1.0, 0.7812, 1.0, 0.75, 1.0, 0.4688, 1.0, 0.5, 1.0, 0.5, 1.0, 0.4688, 1.0, 0.1875, 1.0, 0.2188, 1.0, 0.2188, 1.0, 0.1875, 1.0, 0.875, 1.0, 0.9062, 1.0, 0.9062, 1.0, 0.875, 1.0, 0.5938, 1.0, 0.625, 1.0, 0.625, 1.0, 0.5938, 1.0, 0.3125, 1.0, 0.3438, 1.0, 0.3438, 1.0, 0.3125, 1.0, 0.03125, 1.0, 0.0625, 1.0, 0.0625, 1.0, 0.03125, 1.0, 0.7188, 1.0, 0.75, 1.0, 0.75, 1.0, 0.7188, 1.0, 0.4375, 1.0, 0.4688, 1.0, 0.4688, 1.0, 0.4375, 1.0, 0.1562, 1.0, 0.1875, 1.0, 0.1875, 1.0, 0.1562, 1.0, 0.8438, 1.0, 0.875, 1.0, 0.875, 1.0, 0.8438, 1.0, 0.5625, 1.0, 0.5938, 1.0, 0.5938, 1.0, 0.5625, 1.0, 0.2812, 1.0, 0.3125, 1.0, 0.3125, 1.0, 0.2812, 1.0, 0.9688, 1.0, 1.0, 1.0, 1.0, 1.0, 0.9688, 1.0, 0.0, 1.0, 0.03125, 1.0, 0.03125, 1.0, 0.0, 1.0, 0.6875, 1.0, 0.7188, 1.0, 0.7188, 1.0, 0.6875, 1.0, 0.4062, 1.0, 0.4375, 1.0, 0.4375, 1.0, 0.4062, 1.0, 0.125, 1.0, 0.1562, 1.0, 0.1562, 1.0, 0.125, 1.0, 0.8125, 1.0, 0.8438, 1.0, 0.8438, 1.0, 0.8125, 1.0, 0.5312, 1.0, 0.5625, 1.0, 0.5625, 1.0, 0.5312, 1.0, 0.25, 1.0, 0.2812, 1.0, 0.2812, 1.0, 0.25, 1.0, 0.9375, 1.0, 0.9688, 1.0, 0.9688, 1.0, 0.9375, 1.0, 0.6562, 1.0, 0.6875, 1.0, 0.6875, 1.0, 0.6562, 1.0, 0.375, 1.0, 0.4062, 1.0, 0.4062, 1.0, 0.375, 1.0, 0.09375, 1.0, 0.125, 1.0, 0.125, 1.0, 0.09375, 1.0, 0.7812, 1.0, 0.8125, 1.0, 0.8125, 1.0, 0.7812, 1.0, 0.5, 1.0, 0.5312, 1.0, 0.5312, 1.0, 0.5, 1.0, 0.2188, 1.0, 0.25, 1.0, 0.25, 1.0, 0.2188, 1.0, 0.0, 0.0, 0.0, 0.0, 0.0, 0.0, 0.0, 0.0, 0.0, 0.0, 0.0, 0.0, 0.0, 0.0, 0.0, 0.0, 0.0, 0.0, 0.0, 0.0, 0.0, 0.0, 0.0, 0.0, 0.0, 0.0, 0.0, 0.0, 0.0, 0.0, 0.0, 0.0, 0.0, 0.0, 0.0, 0.0, 0.0, 0.0, 0.0, 0.0, 0.0, 0.0, 0.0, 0.0, 0.0, 0.0, 0.0, 0.0, 0.0, 0.0, 0.0, 0.0, 0.0, 0.0, 0.0, 0.0, 0.0, 0.0, 0.0, 0.0, 0.0, 0.0, 0.0, 0.0, 0.5, 1.0, 0.5312, 1.0, 0.5312, 1.0, 0.5, 1.0, 0.9062, 1.0, 0.9375, 1.0, 0.9375, 1.0, 0.9062, 1.0, 0.0625, 1.0, 0.09375, 1.0, 0.09375, 1.0, 0.0625, 1.0, 0.4688, 1.0, 0.5, 1.0, 0.5, 1.0, 0.4688, 1.0, 0.875, 1.0, 0.9062, 1.0, 0.9062, 1.0, 0.875, 1.0, 0.03125, 1.0, 0.0625, 1.0, 0.0625, 1.0, 0.03125, 1.0, 0.4375, 1.0, 0.4688, 1.0, 0.4688, 1.0, 0.4375, 1.0, 0.8438, 1.0, 0.875, 1.0, 0.875, 1.0, 0.8438, 1.0, 0.0, 1.0, 0.03125, 1.0, 0.03125, 1.0, 0.0, 1.0, 0.4062, 1.0, 0.4375, 1.0, 0.4375, 1.0, 0.4062, 1.0, 0.8125, 1.0, 0.8438, 1.0, 0.8438, 1.0, 0.8125, 1.0, 0.375, 1.0, 0.4062, 1.0, 0.4062, 1.0, 0.375, 1.0, 0.7812, 1.0, 0.8125, 1.0, 0.8125, 1.0, 0.7812, 1.0, 0.3438, 1.0, 0.375, 1.0, 0.375, 1.0, 0.3438, 1.0, 0.75, 1.0, 0.7812, 1.0, 0.7812, 1.0, 0.75, 1.0, 0.3125, 1.0, 0.3438, 1.0, 0.3438, 1.0, 0.3125, 1.0, 0.7188, 1.0, 0.75, 1.0, 0.75, 1.0, 0.7188, 1.0, 0.2812, 1.0, 0.3125, 1.0, 0.3125, 1.0, 0.2812, 1.0, 0.6875, 1.0, 0.7188, 1.0, 0.7188, 1.0, 0.6875, 1.0, 0.25, 1.0, 0.2812, 1.0, 0.2812, 1.0, 0.25, 1.0, 0.6562, 1.0, 0.6875, 1.0, 0.6875, 1.0, 0.6562, 1.0, 0.2188, 1.0, 0.25, 1.0, 0.25, 1.0, 0.2188, 1.0, 0.625, 1.0, 0.6562, 1.0, 0.6562, 1.0, 0.625, 1.0, 0.1875, 1.0, 0.2188, 1.0, 0.2188, 1.0, 0.1875, 1.0, 0.5938, 1.0, 0.625, 1.0, 0.625, 1.0, 0.5938, 1.0, 0.1562, 1.0, 0.1875, 1.0, 0.1875, 1.0, 0.1562, 1.0, 0.5625, 1.0, 0.5938, 1.0, 0.5938, 1.0, 0.5625, 1.0, 0.9688, 1.0, 1.0, 1.0, 1.0, 1.0, 0.9688, 1.0, 0.125, 1.0, 0.1562, 1.0, 0.1562, 1.0, 0.125, 1.0, 0.5312, 1.0, 0.5625, 1.0, 0.5625, 1.0, 0.5312, 1.0, 0.9375, 1.0, 0.9688, 1.0, 0.9688, 1.0, 0.9375, 1.0, 0.09375, 1.0, 0.125, 1.0, 0.125, 1.0, 0.09375, 1.0, 0.4062, 1.0, 0.4375, 1.0, 0.4375, 1.0, 0.4062, 1.0, 0.8125, 1.0, 0.8438, 1.0, 0.8438, 1.0, 0.8125, 1.0, 0.375, 1.0, 0.4062, 1.0, 0.4062, 1.0, 0.375, 1.0, 0.7812, 1.0, 0.8125, 1.0, 0.8125, 1.0, 0.7812, 1.0, 0.3438, 1.0, 0.375, 1.0, 0.375, 1.0, 0.3438, 1.0, 0.75, 1.0, 0.7812, 1.0, 0.7812, 1.0, 0.75, 1.0, 0.3125, 1.0, 0.3438, 1.0, 0.3438, 1.0, 0.3125, 1.0, 0.7188, 1.0, 0.75, 1.0, 0.75, 1.0, 0.7188, 1.0, 0.2812, 1.0, 0.3125, 1.0, 0.3125, 1.0, 0.2812, 1.0, 0.6875, 1.0, 0.7188, 1.0, 0.7188, 1.0, 0.6875, 1.0, 0.25, 1.0, 0.2812, 1.0, 0.2812, 1.0, 0.25, 1.0, 0.6562, 1.0, 0.6875, 1.0, 0.6875, 1.0, 0.6562, 1.0, 0.2188, 1.0, 0.25, 1.0, 0.25, 1.0, 0.2188, 1.0, 0.625, 1.0, 0.6562, 1.0, 0.6562, 1.0, 0.625, 1.0, 0.1875, 1.0, 0.2188, 1.0, 0.2188, 1.0, 0.1875, 1.0, 0.5938, 1.0, 0.625, 1.0, 0.625, 1.0, 0.5938, 1.0, 0.1562, 1.0, 0.1875, 1.0, 0.1875, 1.0, 0.1562, 1.0, 0.5625, 1.0, 0.5938, 1.0, 0.5938, 1.0, 0.5625, 1.0, 0.9688, 1.0, 1.0, 1.0, 1.0, 1.0, 0.9688, 1.0, 0.125, 1.0, 0.1562, 1.0, 0.1562, 1.0, 0.125, 1.0, 0.5312, 1.0, 0.5625, 1.0, 0.5625, 1.0, 0.5312, 1.0, 0.9375, 1.0, 0.9688, 1.0, 0.9688, 1.0, 0.9375, 1.0, 0.09375, 1.0, 0.125, 1.0, 0.125, 1.0, 0.09375, 1.0, 0.5, 1.0, 0.5312, 1.0, 0.5312, 1.0, 0.5, 1.0, 0.9062, 1.0, 0.9375, 1.0, 0.9375, 1.0, 0.9062, 1.0, 0.0625, 1.0, 0.09375, 1.0, 0.09375, 1.0, 0.0625, 1.0, 0.4688, 1.0, 0.5, 1.0, 0.5, 1.0, 0.4688, 1.0, 0.875, 1.0, 0.9062, 1.0, 0.9062, 1.0, 0.875, 1.0, 0.03125, 1.0, 0.0625, 1.0, 0.0625, 1.0, 0.03125, 1.0, 0.4375, 1.0, 0.4688, 1.0, 0.4688, 1.0, 0.4375, 1.0, 0.8438, 1.0, 0.875, 1.0, 0.875, 1.0, 0.8438, 1.0, 0.0, 1.0, 0.03125, 1.0, 0.03125, 1.0, 0.0, 1.0])
me_cylinder_001.materials.append(mat_fencematerial)
me_cylinder_001.use_remesh_fix_poles = True
me_cylinder_001.use_remesh_preserve_attributes = False
me_cylinder_001.use_mirror_vertex_groups = False
me_cylinder_001.update()
me_cylinder_002 = bpy.data.meshes.new('Cylinder.002')
me_cylinder_002.from_pydata([(4.116e-08, 0.2314, 3.441), (4.909e-08, 0.1605, 4.166), (0.04514, 0.2269, 3.441), (0.03132, 0.1575, 4.166), (0.08855, 0.2138, 3.441), (0.06144, 0.1483, 4.166), (0.1285, 0.1924, 3.441), (0.08919, 0.1335, 4.166), (0.1636, 0.1636, 3.441), (0.1135, 0.1135, 4.166), (0.1924, 0.1285, 3.441), (0.1335, 0.08919, 4.166), (0.2138, 0.08855, 3.441), (0.1483, 0.06144, 4.166), (0.2269, 0.04514, 3.441), (0.1575, 0.03132, 4.166), (0.2314, 2.623e-07, 3.441), (0.1605, 2.784e-07, 4.166), (0.2269, -0.04514, 3.441), (0.1575, -0.03132, 4.166), (0.2138, -0.08855, 3.441), (0.1483, -0.06144, 4.166), (0.1924, -0.1285, 3.441), (0.1335, -0.08919, 4.166), (0.1636, -0.1636, 3.441), (0.1135, -0.1135, 4.166), (0.1285, -0.1924, 3.441), (0.08919, -0.1335, 4.166), (0.08855, -0.2138, 3.441), (0.06144, -0.1483, 4.166), (0.04514, -0.2269, 3.441), (0.03132, -0.1575, 4.166), (-3.423e-08, -0.2314, 3.441), (-3.223e-09, -0.1605, 4.166), (-0.04514, -0.2269, 3.441), (-0.03132, -0.1575, 4.166), (-0.08855, -0.2138, 3.441), (-0.06144, -0.1483, 4.166), (-0.1285, -0.1924, 3.441), (-0.08919, -0.1335, 4.166), (-0.1636, -0.1636, 3.441), (-0.1135, -0.1135, 4.166), (-0.1924, -0.1285, 3.441), (-0.1335, -0.08919, 4.166), (-0.2138, -0.08855, 3.441), (-0.1483, -0.06144, 4.166), (-0.2269, -0.04514, 3.441), (-0.1575, -0.03132, 4.166), (-0.2314, 4.682e-07, 3.441), (-0.1605, 4.213e-07, 4.166), (-0.2269, 0.04514, 3.441), (-0.1575, 0.03132, 4.166), (-0.2138, 0.08855, 3.441), (-0.1483, 0.06144, 4.166), (-0.1924, 0.1285, 3.441), (-0.1335, 0.08919, 4.166), (-0.1636, 0.1636, 3.441), (-0.1135, 0.1135, 4.166), (-0.1285, 0.1924, 3.441), (-0.08919, 0.1335, 4.166), (-0.08855, 0.2138, 3.441), (-0.06144, 0.1483, 4.166), (-0.04514, 0.2269, 3.441), (-0.03132, 0.1575, 4.166)], [], [(0, 1, 3, 2), (2, 3, 5, 4), (4, 5, 7, 6), (6, 7, 9, 8), (8, 9, 11, 10), (10, 11, 13, 12), (12, 13, 15, 14), (14, 15, 17, 16), (16, 17, 19, 18), (18, 19, 21, 20), (20, 21, 23, 22), (22, 23, 25, 24), (24, 25, 27, 26), (26, 27, 29, 28), (28, 29, 31, 30), (30, 31, 33, 32), (32, 33, 35, 34), (34, 35, 37, 36), (36, 37, 39, 38), (38, 39, 41, 40), (40, 41, 43, 42), (42, 43, 45, 44), (44, 45, 47, 46), (46, 47, 49, 48), (48, 49, 51, 50), (50, 51, 53, 52), (52, 53, 55, 54), (54, 55, 57, 56), (56, 57, 59, 58), (58, 59, 61, 60), (3, 1, 63, 61, 59, 57, 55, 53, 51, 49, 47, 45, 43, 41, 39, 37, 35, 33, 31, 29, 27, 25, 23, 21, 19, 17, 15, 13, 11, 9, 7, 5), (60, 61, 63, 62), (62, 63, 1, 0), (0, 2, 4, 6, 8, 10, 12, 14, 16, 18, 20, 22, 24, 26, 28, 30, 32, 34, 36, 38, 40, 42, 44, 46, 48, 50, 52, 54, 56, 58, 60, 62)])
me_cylinder_002.polygons.foreach_set('use_smooth', [True] * 34)
_uv = me_cylinder_002.uv_layers.new(name='UVMap')
_uv.uv.foreach_set('vector', [1.0, 0.5, 1.0, 1.0, 0.9688, 1.0, 0.9688, 0.5, 0.9688, 0.5, 0.9688, 1.0, 0.9375, 1.0, 0.9375, 0.5, 0.9375, 0.5, 0.9375, 1.0, 0.9062, 1.0, 0.9062, 0.5, 0.9062, 0.5, 0.9062, 1.0, 0.875, 1.0, 0.875, 0.5, 0.875, 0.5, 0.875, 1.0, 0.8438, 1.0, 0.8438, 0.5, 0.8438, 0.5, 0.8438, 1.0, 0.8125, 1.0, 0.8125, 0.5, 0.8125, 0.5, 0.8125, 1.0, 0.7812, 1.0, 0.7812, 0.5, 0.7812, 0.5, 0.7812, 1.0, 0.75, 1.0, 0.75, 0.5, 0.75, 0.5, 0.75, 1.0, 0.7188, 1.0, 0.7188, 0.5, 0.7188, 0.5, 0.7188, 1.0, 0.6875, 1.0, 0.6875, 0.5, 0.6875, 0.5, 0.6875, 1.0, 0.6562, 1.0, 0.6562, 0.5, 0.6562, 0.5, 0.6562, 1.0, 0.625, 1.0, 0.625, 0.5, 0.625, 0.5, 0.625, 1.0, 0.5938, 1.0, 0.5938, 0.5, 0.5938, 0.5, 0.5938, 1.0, 0.5625, 1.0, 0.5625, 0.5, 0.5625, 0.5, 0.5625, 1.0, 0.5312, 1.0, 0.5312, 0.5, 0.5312, 0.5, 0.5312, 1.0, 0.5, 1.0, 0.5, 0.5, 0.5, 0.5, 0.5, 1.0, 0.4688, 1.0, 0.4688, 0.5, 0.4688, 0.5, 0.4688, 1.0, 0.4375, 1.0, 0.4375, 0.5, 0.4375, 0.5, 0.4375, 1.0, 0.4062, 1.0, 0.4062, 0.5, 0.4062, 0.5, 0.4062, 1.0, 0.375, 1.0, 0.375, 0.5, 0.375, 0.5, 0.375, 1.0, 0.3438, 1.0, 0.3438, 0.5, 0.3438, 0.5, 0.3438, 1.0, 0.3125, 1.0, 0.3125, 0.5, 0.3125, 0.5, 0.3125, 1.0, 0.2812, 1.0, 0.2812, 0.5, 0.2812, 0.5, 0.2812, 1.0, 0.25, 1.0, 0.25, 0.5, 0.25, 0.5, 0.25, 1.0, 0.2188, 1.0, 0.2188, 0.5, 0.2188, 0.5, 0.2188, 1.0, 0.1875, 1.0, 0.1875, 0.5, 0.1875, 0.5, 0.1875, 1.0, 0.1562, 1.0, 0.1562, 0.5, 0.1562, 0.5, 0.1562, 1.0, 0.125, 1.0, 0.125, 0.5, 0.125, 0.5, 0.125, 1.0, 0.09375, 1.0, 0.09375, 0.5, 0.09375, 0.5, 0.09375, 1.0, 0.0625, 1.0, 0.0625, 0.5, 0.2968, 0.4854, 0.25, 0.49, 0.2032, 0.4854, 0.1582, 0.4717, 0.1167, 0.4496, 0.08029, 0.4197, 0.05045, 0.3833, 0.02827, 0.3418, 0.01461, 0.2968, 0.01, 0.25, 0.01461, 0.2032, 0.02827, 0.1582, 0.05045, 0.1167, 0.08029, 0.08029, 0.1167, 0.05045, 0.1582, 0.02827, 0.2032, 0.01461, 0.25, 0.01, 0.2968, 0.01461, 0.3418, 0.02827, 0.3833, 0.05045, 0.4197, 0.08029, 0.4496, 0.1167, 0.4717, 0.1582, 0.4854, 0.2032, 0.49, 0.25, 0.4854, 0.2968, 0.4717, 0.3418, 0.4496, 0.3833, 0.4197, 0.4197, 0.3833, 0.4496, 0.3418, 0.4717, 0.0625, 0.5, 0.0625, 1.0, 0.03125, 1.0, 0.03125, 0.5, 0.03125, 0.5, 0.03125, 1.0, 0.0, 1.0, 0.0, 0.5, 0.75, 0.49, 0.7968, 0.4854, 0.8418, 0.4717, 0.8833, 0.4496, 0.9197, 0.4197, 0.9496, 0.3833, 0.9717, 0.3418, 0.9854, 0.2968, 0.99, 0.25, 0.9854, 0.2032, 0.9717, 0.1582, 0.9496, 0.1167, 0.9197, 0.08029, 0.8833, 0.05045, 0.8418, 0.02827, 0.7968, 0.01461, 0.75, 0.01, 0.7032, 0.01461, 0.6582, 0.02827, 0.6167, 0.05045, 0.5803, 0.08029, 0.5504, 0.1167, 0.5283, 0.1582, 0.5146, 0.2032, 0.51, 0.25, 0.5146, 0.2968, 0.5283, 0.3418, 0.5504, 0.3833, 0.5803, 0.4197, 0.6167, 0.4496, 0.6582, 0.4717, 0.7032, 0.4854])
me_cylinder_002.use_remesh_fix_poles = True
me_cylinder_002.use_remesh_preserve_attributes = False
me_cylinder_002.use_mirror_vertex_groups = False
me_cylinder_002.update()
me_cylinder_003 = bpy.data.meshes.new('Cylinder.003')
me_cylinder_003.from_pydata([(0.0, 1.0, 3.37), (0.0, 1.0, 5.37), (0.1951, 0.9808, 3.37), (0.1951, 0.9808, 5.37), (0.3827, 0.9239, 3.37), (0.3827, 0.9239, 5.37), (0.5556, 0.8315, 3.37), (0.5556, 0.8315, 5.37), (0.7071, 0.7071, 3.37), (0.7071, 0.7071, 5.37), (0.8315, 0.5556, 3.37), (0.8315, 0.5556, 5.37), (0.9239, 0.3827, 3.37), (0.9239, 0.3827, 5.37), (0.9808, 0.1951, 3.37), (0.9808, 0.1951, 5.37), (1.0, 7.55e-08, 3.37), (1.0, 7.55e-08, 5.37), (0.9808, -0.1951, 3.37), (0.9808, -0.1951, 5.37), (0.9239, -0.3827, 3.37), (0.9239, -0.3827, 5.37), (0.8315, -0.5556, 3.37), (0.8315, -0.5556, 5.37), (0.7071, -0.7071, 3.37), (0.7071, -0.7071, 5.37), (0.5556, -0.8315, 3.37), (0.5556, -0.8315, 5.37), (0.3827, -0.9239, 3.37), (0.3827, -0.9239, 5.37), (0.1951, -0.9808, 3.37), (0.1951, -0.9808, 5.37), (-3.258e-07, -1.0, 3.37), (-3.258e-07, -1.0, 5.37), (-0.1951, -0.9808, 3.37), (-0.1951, -0.9808, 5.37), (-0.3827, -0.9239, 3.37), (-0.3827, -0.9239, 5.37), (-0.5556, -0.8315, 3.37), (-0.5556, -0.8315, 5.37), (-0.7071, -0.7071, 3.37), (-0.7071, -0.7071, 5.37), (-0.8315, -0.5556, 3.37), (-0.8315, -0.5556, 5.37), (-0.9239, -0.3827, 3.37), (-0.9239, -0.3827, 5.37), (-0.9808, -0.1951, 3.37), (-0.9808, -0.1951, 5.37), (-1.0, 9.656e-07, 3.37), (-1.0, 9.656e-07, 5.37), (-0.9808, 0.1951, 3.37), (-0.9808, 0.1951, 5.37), (-0.9239, 0.3827, 3.37), (-0.9239, 0.3827, 5.37), (-0.8315, 0.5556, 3.37), (-0.8315, 0.5556, 5.37), (-0.7071, 0.7071, 3.37), (-0.7071, 0.7071, 5.37), (-0.5556, 0.8315, 3.37), (-0.5556, 0.8315, 5.37), (-0.3827, 0.9239, 3.37), (-0.3827, 0.9239, 5.37), (-0.1951, 0.9808, 3.37), (-0.1951, 0.9808, 5.37)], [], [(0, 1, 3, 2), (2, 3, 5, 4), (4, 5, 7, 6), (6, 7, 9, 8), (8, 9, 11, 10), (10, 11, 13, 12), (12, 13, 15, 14), (14, 15, 17, 16), (16, 17, 19, 18), (18, 19, 21, 20), (20, 21, 23, 22), (22, 23, 25, 24), (24, 25, 27, 26), (26, 27, 29, 28), (28, 29, 31, 30), (30, 31, 33, 32), (32, 33, 35, 34), (34, 35, 37, 36), (36, 37, 39, 38), (38, 39, 41, 40), (40, 41, 43, 42), (42, 43, 45, 44), (44, 45, 47, 46), (46, 47, 49, 48), (48, 49, 51, 50), (50, 51, 53, 52), (52, 53, 55, 54), (54, 55, 57, 56), (56, 57, 59, 58), (58, 59, 61, 60), (3, 1, 63, 61, 59, 57, 55, 53, 51, 49, 47, 45, 43, 41, 39, 37, 35, 33, 31, 29, 27, 25, 23, 21, 19, 17, 15, 13, 11, 9, 7, 5), (60, 61, 63, 62), (62, 63, 1, 0), (0, 2, 4, 6, 8, 10, 12, 14, 16, 18, 20, 22, 24, 26, 28, 30, 32, 34, 36, 38, 40, 42, 44, 46, 48, 50, 52, 54, 56, 58, 60, 62)])
me_cylinder_003.polygons.foreach_set('use_smooth', [True] * 34)
_uv = me_cylinder_003.uv_layers.new(name='UVMap')
_uv.uv.foreach_set('vector', [1.0, 0.5, 1.0, 1.0, 0.9688, 1.0, 0.9688, 0.5, 0.9688, 0.5, 0.9688, 1.0, 0.9375, 1.0, 0.9375, 0.5, 0.9375, 0.5, 0.9375, 1.0, 0.9062, 1.0, 0.9062, 0.5, 0.9062, 0.5, 0.9062, 1.0, 0.875, 1.0, 0.875, 0.5, 0.875, 0.5, 0.875, 1.0, 0.8438, 1.0, 0.8438, 0.5, 0.8438, 0.5, 0.8438, 1.0, 0.8125, 1.0, 0.8125, 0.5, 0.8125, 0.5, 0.8125, 1.0, 0.7812, 1.0, 0.7812, 0.5, 0.7812, 0.5, 0.7812, 1.0, 0.75, 1.0, 0.75, 0.5, 0.75, 0.5, 0.75, 1.0, 0.7188, 1.0, 0.7188, 0.5, 0.7188, 0.5, 0.7188, 1.0, 0.6875, 1.0, 0.6875, 0.5, 0.6875, 0.5, 0.6875, 1.0, 0.6562, 1.0, 0.6562, 0.5, 0.6562, 0.5, 0.6562, 1.0, 0.625, 1.0, 0.625, 0.5, 0.625, 0.5, 0.625, 1.0, 0.5938, 1.0, 0.5938, 0.5, 0.5938, 0.5, 0.5938, 1.0, 0.5625, 1.0, 0.5625, 0.5, 0.5625, 0.5, 0.5625, 1.0, 0.5312, 1.0, 0.5312, 0.5, 0.5312, 0.5, 0.5312, 1.0, 0.5, 1.0, 0.5, 0.5, 0.5, 0.5, 0.5, 1.0, 0.4688, 1.0, 0.4688, 0.5, 0.4688, 0.5, 0.4688, 1.0, 0.4375, 1.0, 0.4375, 0.5, 0.4375, 0.5, 0.4375, 1.0, 0.4062, 1.0, 0.4062, 0.5, 0.4062, 0.5, 0.4062, 1.0, 0.375, 1.0, 0.375, 0.5, 0.375, 0.5, 0.375, 1.0, 0.3438, 1.0, 0.3438, 0.5, 0.3438, 0.5, 0.3438, 1.0, 0.3125, 1.0, 0.3125, 0.5, 0.3125, 0.5, 0.3125, 1.0, 0.2812, 1.0, 0.2812, 0.5, 0.2812, 0.5, 0.2812, 1.0, 0.25, 1.0, 0.25, 0.5, 0.25, 0.5, 0.25, 1.0, 0.2188, 1.0, 0.2188, 0.5, 0.2188, 0.5, 0.2188, 1.0, 0.1875, 1.0, 0.1875, 0.5, 0.1875, 0.5, 0.1875, 1.0, 0.1562, 1.0, 0.1562, 0.5, 0.1562, 0.5, 0.1562, 1.0, 0.125, 1.0, 0.125, 0.5, 0.125, 0.5, 0.125, 1.0, 0.09375, 1.0, 0.09375, 0.5, 0.09375, 0.5, 0.09375, 1.0, 0.0625, 1.0, 0.0625, 0.5, 0.2968, 0.4854, 0.25, 0.49, 0.2032, 0.4854, 0.1582, 0.4717, 0.1167, 0.4496, 0.08029, 0.4197, 0.05045, 0.3833, 0.02827, 0.3418, 0.01461, 0.2968, 0.01, 0.25, 0.01461, 0.2032, 0.02827, 0.1582, 0.05045, 0.1167, 0.08029, 0.08029, 0.1167, 0.05045, 0.1582, 0.02827, 0.2032, 0.01461, 0.25, 0.01, 0.2968, 0.01461, 0.3418, 0.02827, 0.3833, 0.05045, 0.4197, 0.08029, 0.4496, 0.1167, 0.4717, 0.1582, 0.4854, 0.2032, 0.49, 0.25, 0.4854, 0.2968, 0.4717, 0.3418, 0.4496, 0.3833, 0.4197, 0.4197, 0.3833, 0.4496, 0.3418, 0.4717, 0.0625, 0.5, 0.0625, 1.0, 0.03125, 1.0, 0.03125, 0.5, 0.03125, 0.5, 0.03125, 1.0, 0.0, 1.0, 0.0, 0.5, 0.75, 0.49, 0.7968, 0.4854, 0.8418, 0.4717, 0.8833, 0.4496, 0.9197, 0.4197, 0.9496, 0.3833, 0.9717, 0.3418, 0.9854, 0.2968, 0.99, 0.25, 0.9854, 0.2032, 0.9717, 0.1582, 0.9496, 0.1167, 0.9197, 0.08029, 0.8833, 0.05045, 0.8418, 0.02827, 0.7968, 0.01461, 0.75, 0.01, 0.7032, 0.01461, 0.6582, 0.02827, 0.6167, 0.05045, 0.5803, 0.08029, 0.5504, 0.1167, 0.5283, 0.1582, 0.5146, 0.2032, 0.51, 0.25, 0.5146, 0.2968, 0.5283, 0.3418, 0.5504, 0.3833, 0.5803, 0.4197, 0.6167, 0.4496, 0.6582, 0.4717, 0.7032, 0.4854])
me_cylinder_003.materials.append(mat_transparent_grid)
me_cylinder_003.use_remesh_fix_poles = True
me_cylinder_003.use_remesh_preserve_attributes = False
me_cylinder_003.use_mirror_vertex_groups = False
me_cylinder_003.update()
me_cylinder_004 = bpy.data.meshes.new('Cylinder.004')
me_cylinder_004.from_pydata([(7.526e-09, 1.207, 5.097), (7.335e-08, 0.3887, 6.244), (0.2355, 1.184, 5.097), (0.07583, 0.3812, 6.244), (0.4619, 1.115, 5.097), (0.1488, 0.3591, 6.244), (0.6705, 1.003, 5.097), (0.216, 0.3232, 6.244), (0.8534, 0.8534, 5.097), (0.2749, 0.2749, 6.244), (1.003, 0.6705, 5.097), (0.3232, 0.216, 6.244), (1.115, 0.4619, 5.097), (0.3591, 0.1488, 6.244), (1.184, 0.2355, 5.097), (0.3812, 0.07583, 6.244), (1.207, 2.696e-08, 5.097), (0.3887, 2.33e-07, 6.244), (1.184, -0.2355, 5.097), (0.3812, -0.07583, 6.244), (1.115, -0.4619, 5.097), (0.3591, -0.1488, 6.244), (1.003, -0.6705, 5.097), (0.3232, -0.216, 6.244), (0.8534, -0.8534, 5.097), (0.2749, -0.2749, 6.244), (0.6705, -1.003, 5.097), (0.216, -0.3232, 6.244), (0.4619, -1.115, 5.097), (0.1488, -0.3591, 6.244), (0.2355, -1.184, 5.097), (0.07583, -0.3812, 6.244), (-3.857e-07, -1.207, 5.097), (-5.331e-08, -0.3887, 6.244), (-0.2355, -1.184, 5.097), (-0.07583, -0.3812, 6.244), (-0.4619, -1.115, 5.097), (-0.1488, -0.3591, 6.244), (-0.6705, -1.003, 5.097), (-0.216, -0.3232, 6.244), (-0.8534, -0.8534, 5.097), (-0.2749, -0.2749, 6.244), (-1.003, -0.6705, 5.097), (-0.3232, -0.216, 6.244), (-1.115, -0.4619, 5.097), (-0.3591, -0.1488, 6.244), (-1.184, -0.2355, 5.097), (-0.3812, -0.07583, 6.244), (-1.207, 1.101e-06, 5.097), (-0.3887, 5.79e-07, 6.244), (-1.184, 0.2355, 5.097), (-0.3812, 0.07583, 6.244), (-1.115, 0.4619, 5.097), (-0.3591, 0.1488, 6.244), (-1.003, 0.6705, 5.097), (-0.3232, 0.216, 6.244), (-0.8534, 0.8534, 5.097), (-0.2749, 0.2749, 6.244), (-0.6705, 1.003, 5.097), (-0.216, 0.3232, 6.244), (-0.4619, 1.115, 5.097), (-0.1488, 0.3591, 6.244), (-0.2355, 1.184, 5.097), (-0.07583, 0.3812, 6.244), (-3.966e-07, 0.1938, 7.054), (0.0378, 0.19, 7.054), (0.07415, 0.179, 7.054), (0.1076, 0.1611, 7.054), (0.137, 0.137, 7.054), (0.1611, 0.1076, 7.054), (0.179, 0.07415, 7.054), (0.19, 0.0378, 7.054), (0.1938, 2.81e-07, 7.054), (0.19, -0.0378, 7.054), (0.179, -0.07415, 7.054), (0.1611, -0.1076, 7.054), (0.137, -0.137, 7.054), (0.1076, -0.1611, 7.054), (0.07415, -0.179, 7.054), (0.0378, -0.19, 7.054), (-4.598e-07, -0.1938, 7.054), (-0.0378, -0.19, 7.054), (-0.07415, -0.179, 7.054), (-0.1076, -0.1611, 7.054), (-0.137, -0.137, 7.054), (-0.1611, -0.1076, 7.054), (-0.179, -0.07415, 7.054), (-0.19, -0.0378, 7.054), (-0.1938, 4.535e-07, 7.054), (-0.19, 0.0378, 7.054), (-0.179, 0.07415, 7.054), (-0.1611, 0.1076, 7.054), (-0.137, 0.137, 7.054), (-0.1076, 0.1611, 7.054), (-0.07415, 0.179, 7.054), (-0.0378, 0.19, 7.054)], [], [(0, 1, 3, 2), (2, 3, 5, 4), (4, 5, 7, 6), (6, 7, 9, 8), (8, 9, 11, 10), (10, 11, 13, 12), (12, 13, 15, 14), (14, 15, 17, 16), (16, 17, 19, 18), (18, 19, 21, 20), (20, 21, 23, 22), (22, 23, 25, 24), (24, 25, 27, 26), (26, 27, 29, 28), (28, 29, 31, 30), (30, 31, 33, 32), (32, 33, 35, 34), (34, 35, 37, 36), (36, 37, 39, 38), (38, 39, 41, 40), (40, 41, 43, 42), (42, 43, 45, 44), (44, 45, 47, 46), (46, 47, 49, 48), (48, 49, 51, 50), (50, 51, 53, 52), (52, 53, 55, 54), (54, 55, 57, 56), (56, 57, 59, 58), (58, 59, 61, 60), (11, 9, 68, 69), (60, 61, 63, 62), (62, 63, 1, 0), (0, 2, 4, 6, 8, 10, 12, 14, 16, 18, 20, 22, 24, 26, 28, 30, 32, 34, 36, 38, 40, 42, 44, 46, 48, 50, 52, 54, 56, 58, 60, 62), (65, 64, 95, 94, 93, 92, 91, 90, 89, 88, 87, 86, 85, 84, 83, 82, 81, 80, 79, 78, 77, 76, 75, 74, 73, 72, 71, 70, 69, 68, 67, 66), (29, 27, 77, 78), (47, 45, 86, 87), (3, 1, 64, 65), (1, 63, 95, 64), (21, 19, 73, 74), (39, 37, 82, 83), (57, 55, 91, 92), (13, 11, 69, 70), (31, 29, 78, 79), (49, 47, 87, 88), (5, 3, 65, 66), (23, 21, 74, 75), (41, 39, 83, 84), (59, 57, 92, 93), (15, 13, 70, 71), (33, 31, 79, 80), (51, 49, 88, 89), (7, 5, 66, 67), (25, 23, 75, 76), (43, 41, 84, 85), (61, 59, 93, 94), (17, 15, 71, 72), (35, 33, 80, 81), (53, 51, 89, 90), (9, 7, 67, 68), (27, 25, 76, 77), (45, 43, 85, 86), (63, 61, 94, 95), (19, 17, 72, 73), (37, 35, 81, 82), (55, 53, 90, 91)])
me_cylinder_004.polygons.foreach_set('use_smooth', [True] * 66)
_uv = me_cylinder_004.uv_layers.new(name='UVMap')
_uv.uv.foreach_set('vector', [1.0, 0.5, 1.0, 1.0, 0.9688, 1.0, 0.9688, 0.5, 0.9688, 0.5, 0.9688, 1.0, 0.9375, 1.0, 0.9375, 0.5, 0.9375, 0.5, 0.9375, 1.0, 0.9062, 1.0, 0.9062, 0.5, 0.9062, 0.5, 0.9062, 1.0, 0.875, 1.0, 0.875, 0.5, 0.875, 0.5, 0.875, 1.0, 0.8438, 1.0, 0.8438, 0.5, 0.8438, 0.5, 0.8438, 1.0, 0.8125, 1.0, 0.8125, 0.5, 0.8125, 0.5, 0.8125, 1.0, 0.7812, 1.0, 0.7812, 0.5, 0.7812, 0.5, 0.7812, 1.0, 0.75, 1.0, 0.75, 0.5, 0.75, 0.5, 0.75, 1.0, 0.7188, 1.0, 0.7188, 0.5, 0.7188, 0.5, 0.7188, 1.0, 0.6875, 1.0, 0.6875, 0.5, 0.6875, 0.5, 0.6875, 1.0, 0.6562, 1.0, 0.6562, 0.5, 0.6562, 0.5, 0.6562, 1.0, 0.625, 1.0, 0.625, 0.5, 0.625, 0.5, 0.625, 1.0, 0.5938, 1.0, 0.5938, 0.5, 0.5938, 0.5, 0.5938, 1.0, 0.5625, 1.0, 0.5625, 0.5, 0.5625, 0.5, 0.5625, 1.0, 0.5312, 1.0, 0.5312, 0.5, 0.5312, 0.5, 0.5312, 1.0, 0.5, 1.0, 0.5, 0.5, 0.5, 0.5, 0.5, 1.0, 0.4688, 1.0, 0.4688, 0.5, 0.4688, 0.5, 0.4688, 1.0, 0.4375, 1.0, 0.4375, 0.5, 0.4375, 0.5, 0.4375, 1.0, 0.4062, 1.0, 0.4062, 0.5, 0.4062, 0.5, 0.4062, 1.0, 0.375, 1.0, 0.375, 0.5, 0.375, 0.5, 0.375, 1.0, 0.3438, 1.0, 0.3438, 0.5, 0.3438, 0.5, 0.3438, 1.0, 0.3125, 1.0, 0.3125, 0.5, 0.3125, 0.5, 0.3125, 1.0, 0.2812, 1.0, 0.2812, 0.5, 0.2812, 0.5, 0.2812, 1.0, 0.25, 1.0, 0.25, 0.5, 0.25, 0.5, 0.25, 1.0, 0.2188, 1.0, 0.2188, 0.5, 0.2188, 0.5, 0.2188, 1.0, 0.1875, 1.0, 0.1875, 0.5, 0.1875, 0.5, 0.1875, 1.0, 0.1562, 1.0, 0.1562, 0.5, 0.1562, 0.5, 0.1562, 1.0, 0.125, 1.0, 0.125, 0.5, 0.125, 0.5, 0.125, 1.0, 0.09375, 1.0, 0.09375, 0.5, 0.09375, 0.5, 0.09375, 1.0, 0.0625, 1.0, 0.0625, 0.5, 0.8438, 1.0, 0.875, 1.0, 0.875, 1.0, 0.8438, 1.0, 0.0625, 0.5, 0.0625, 1.0, 0.03125, 1.0, 0.03125, 0.5, 0.03125, 0.5, 0.03125, 1.0, 0.0, 1.0, 0.0, 0.5, 0.75, 0.49, 0.7968, 0.4854, 0.8418, 0.4717, 0.8833, 0.4496, 0.9197, 0.4197, 0.9496, 0.3833, 0.9717, 0.3418, 0.9854, 0.2968, 0.99, 0.25, 0.9854, 0.2032, 0.9717, 0.1582, 0.9496, 0.1167, 0.9197, 0.08029, 0.8833, 0.05045, 0.8418, 0.02827, 0.7968, 0.01461, 0.75, 0.01, 0.7032, 0.01461, 0.6582, 0.02827, 0.6167, 0.05045, 0.5803, 0.08029, 0.5504, 0.1167, 0.5283, 0.1582, 0.5146, 0.2032, 0.51, 0.25, 0.5146, 0.2968, 0.5283, 0.3418, 0.5504, 0.3833, 0.5803, 0.4197, 0.6167, 0.4496, 0.6582, 0.4717, 0.7032, 0.4854, 0.2968, 0.4854, 0.25, 0.49, 0.2032, 0.4854, 0.1582, 0.4717, 0.1167, 0.4496, 0.08029, 0.4197, 0.05045, 0.3833, 0.02827, 0.3418, 0.01461, 0.2968, 0.01, 0.25, 0.01461, 0.2032, 0.02827, 0.1582, 0.05045, 0.1167, 0.08029, 0.08029, 0.1167, 0.05045, 0.1582, 0.02827, 0.2032, 0.01461, 0.25, 0.01, 0.2968, 0.01461, 0.3418, 0.02827, 0.3833, 0.05045, 0.4197, 0.08029, 0.4496, 0.1167, 0.4717, 0.1582, 0.4854, 0.2032, 0.49, 0.25, 0.4854, 0.2968, 0.4717, 0.3418, 0.4496, 0.3833, 0.4197, 0.4197, 0.3833, 0.4496, 0.3418, 0.4717, 0.5625, 1.0, 0.5938, 1.0, 0.5938, 1.0, 0.5625, 1.0, 0.2812, 1.0, 0.3125, 1.0, 0.3125, 1.0, 0.2812, 1.0, 0.9688, 1.0, 1.0, 1.0, 1.0, 1.0, 0.9688, 1.0, 0.0, 1.0, 0.03125, 1.0, 0.03125, 1.0, 0.0, 1.0, 0.6875, 1.0, 0.7188, 1.0, 0.7188, 1.0, 0.6875, 1.0, 0.4062, 1.0, 0.4375, 1.0, 0.4375, 1.0, 0.4062, 1.0, 0.125, 1.0, 0.1562, 1.0, 0.1562, 1.0, 0.125, 1.0, 0.8125, 1.0, 0.8438, 1.0, 0.8438, 1.0, 0.8125, 1.0, 0.5312, 1.0, 0.5625, 1.0, 0.5625, 1.0, 0.5312, 1.0, 0.25, 1.0, 0.2812, 1.0, 0.2812, 1.0, 0.25, 1.0, 0.9375, 1.0, 0.9688, 1.0, 0.9688, 1.0, 0.9375, 1.0, 0.6562, 1.0, 0.6875, 1.0, 0.6875, 1.0, 0.6562, 1.0, 0.375, 1.0, 0.4062, 1.0, 0.4062, 1.0, 0.375, 1.0, 0.09375, 1.0, 0.125, 1.0, 0.125, 1.0, 0.09375, 1.0, 0.7812, 1.0, 0.8125, 1.0, 0.8125, 1.0, 0.7812, 1.0, 0.5, 1.0, 0.5312, 1.0, 0.5312, 1.0, 0.5, 1.0, 0.2188, 1.0, 0.25, 1.0, 0.25, 1.0, 0.2188, 1.0, 0.9062, 1.0, 0.9375, 1.0, 0.9375, 1.0, 0.9062, 1.0, 0.625, 1.0, 0.6562, 1.0, 0.6562, 1.0, 0.625, 1.0, 0.3438, 1.0, 0.375, 1.0, 0.375, 1.0, 0.3438, 1.0, 0.0625, 1.0, 0.09375, 1.0, 0.09375, 1.0, 0.0625, 1.0, 0.75, 1.0, 0.7812, 1.0, 0.7812, 1.0, 0.75, 1.0, 0.4688, 1.0, 0.5, 1.0, 0.5, 1.0, 0.4688, 1.0, 0.1875, 1.0, 0.2188, 1.0, 0.2188, 1.0, 0.1875, 1.0, 0.875, 1.0, 0.9062, 1.0, 0.9062, 1.0, 0.875, 1.0, 0.5938, 1.0, 0.625, 1.0, 0.625, 1.0, 0.5938, 1.0, 0.3125, 1.0, 0.3438, 1.0, 0.3438, 1.0, 0.3125, 1.0, 0.03125, 1.0, 0.0625, 1.0, 0.0625, 1.0, 0.03125, 1.0, 0.7188, 1.0, 0.75, 1.0, 0.75, 1.0, 0.7188, 1.0, 0.4375, 1.0, 0.4688, 1.0, 0.4688, 1.0, 0.4375, 1.0, 0.1562, 1.0, 0.1875, 1.0, 0.1875, 1.0, 0.1562, 1.0])
me_cylinder_004.materials.append(mat_top)
me_cylinder_004.use_remesh_fix_poles = True
me_cylinder_004.use_remesh_preserve_attributes = False
me_cylinder_004.use_mirror_vertex_groups = False
me_cylinder_004.update()

# ---- objects
ob_cylinder = bpy.data.objects.new('Cylinder', me_cylinder)
ob_cylinder_001 = bpy.data.objects.new('Cylinder.001', me_cylinder_001)
ob_cylinder_002 = bpy.data.objects.new('Cylinder.002', me_cylinder_002)
ob_cylinder_003 = bpy.data.objects.new('Cylinder.003', me_cylinder_003)
ob_cylinder_004 = bpy.data.objects.new('Cylinder.004', me_cylinder_004)

# ---- transforms, parenting, visibility, modifiers, constraints
ob_cylinder.location = (0.0, 0.0, 0.0)
ob_cylinder.lineart.crease_threshold = 0.0
ob_cylinder_001.location = (0.0, 0.0, 0.0)
ob_cylinder_001.lineart.crease_threshold = 0.0
ob_cylinder_002.location = (0.0, 0.0, 0.0)
ob_cylinder_002.lineart.crease_threshold = 0.0
ob_cylinder_003.location = (0.0, 0.0, 0.0)
ob_cylinder_003.lineart.crease_threshold = 0.0
ob_cylinder_004.location = (0.0, 0.0, 0.0)
ob_cylinder_004.lineart.crease_threshold = 0.0

# ---- collection membership
col_collection.objects.link(ob_cylinder)
col_collection.objects.link(ob_cylinder_001)
col_collection.objects.link(ob_cylinder_002)
col_collection.objects.link(ob_cylinder_003)
col_collection.objects.link(ob_cylinder_004)

# ---- scene / render settings (as saved in the file)
scene.frame_start = 1; scene.frame_end = 250; scene.frame_set(1)
scene.render.engine = 'BLENDER_EEVEE_NEXT'
scene.cycles.use_denoising = False
scene.cycles.samples = 128
scene.cycles.sampling_pattern = 'TABULATED_SOBOL'
scene.cycles.use_adaptive_sampling = False
scene.cycles.use_light_tree = False
scene.view_settings.view_transform = 'Filmic'
bpy.context.view_layer.update()

# ---- added for rendering (the .blend has no active camera and no usable light): camera, sun
cam_auto = bpy.data.cameras.new('AutoCamera')
cam_auto.lens = 50.0
cam_auto.sensor_width = 36.0
cam_auto.clip_end = 1000.0
ob_auto_camera = bpy.data.objects.new('AutoCamera', cam_auto)
scene.collection.objects.link(ob_auto_camera)
ob_auto_camera.location = (8.08933, -9.7072, 9.98082)
ob_auto_camera.rotation_euler = (1.09748, -7.21219e-08, 0.694738)
scene.camera = ob_auto_camera
light_auto_sun = bpy.data.lights.new('AutoSun', 'SUN')
light_auto_sun.energy = 3.0
light_auto_sun.angle = 0.0523599
ob_auto_sun = bpy.data.objects.new('AutoSun', light_auto_sun)
scene.collection.objects.link(ob_auto_sun)
ob_auto_sun.rotation_euler = (0.872665, 0.174533, 0.523599)
bpy.context.view_layer.update()
